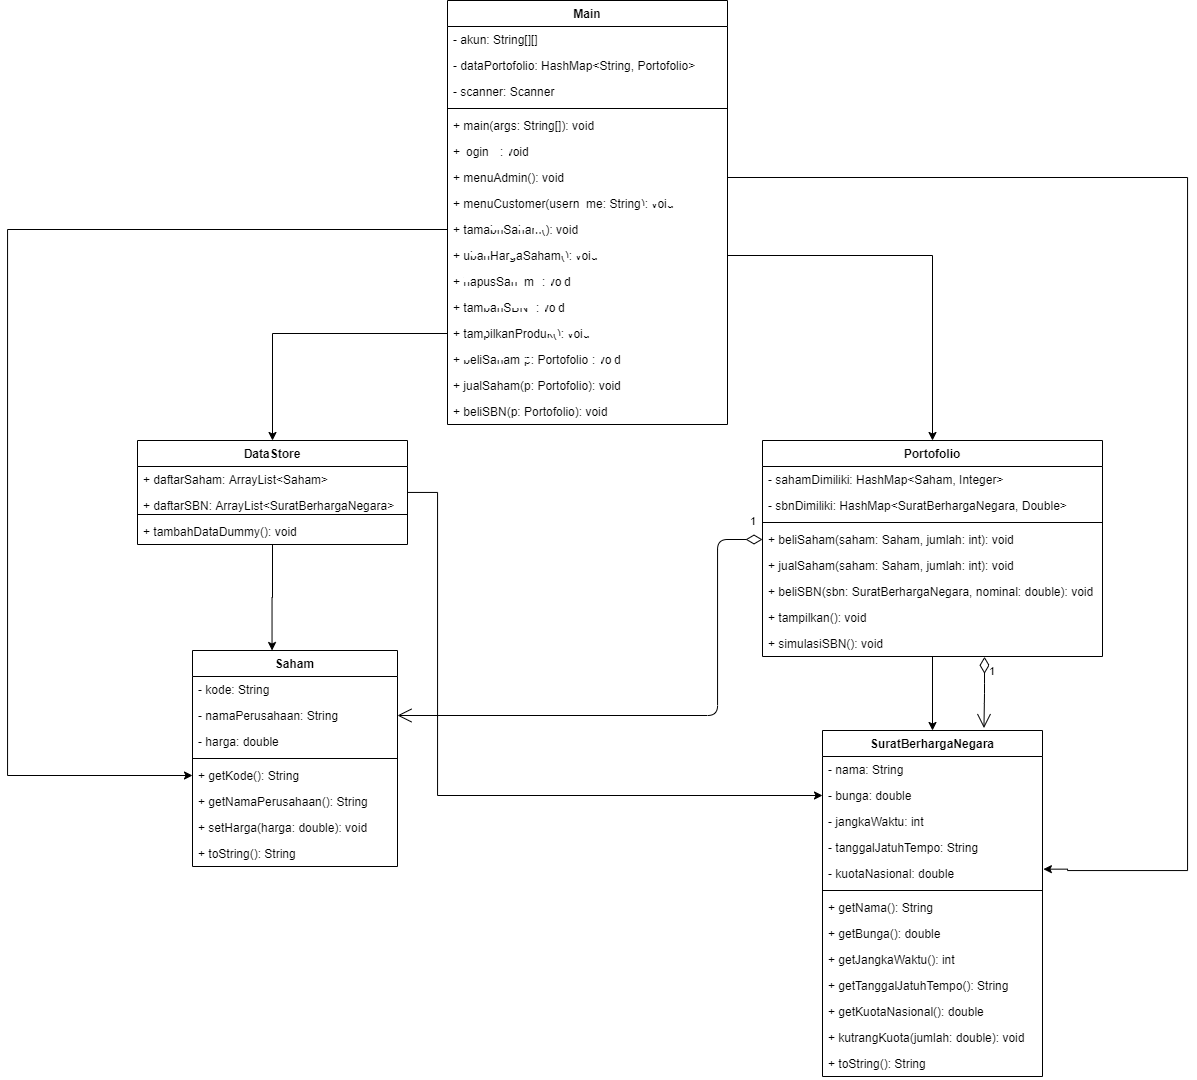

The diagram above was exported from draw.io. Its source (the exported page's mxGraphModel, read from the mxfile embedded in the PNG):
<mxGraphModel dx="2337" dy="687" grid="1" gridSize="10" guides="1" tooltips="1" connect="1" arrows="1" fold="1" page="1" pageScale="1" pageWidth="850" pageHeight="1100" math="0" shadow="0">
  <root>
    <mxCell id="0" />
    <mxCell id="1" parent="0" />
    <mxCell id="-pBsg_TE2rhuho4oYle_-1" value="Main" style="swimlane;fontStyle=1;align=center;verticalAlign=top;childLayout=stackLayout;horizontal=1;startSize=26;horizontalStack=0;resizeParent=1;resizeParentMax=0;resizeLast=0;collapsible=1;marginBottom=0;" parent="1" vertex="1">
      <mxGeometry x="110" y="260" width="280" height="424" as="geometry" />
    </mxCell>
    <mxCell id="-pBsg_TE2rhuho4oYle_-2" value="- akun: String[][]&#10;" style="text;strokeColor=none;fillColor=none;align=left;verticalAlign=top;spacingLeft=4;spacingRight=4;overflow=hidden;rotatable=0;points=[[0,0.5],[1,0.5]];portConstraint=eastwest;" parent="-pBsg_TE2rhuho4oYle_-1" vertex="1">
      <mxGeometry y="26" width="280" height="26" as="geometry" />
    </mxCell>
    <mxCell id="-pBsg_TE2rhuho4oYle_-6" value="- dataPortofolio: HashMap&lt;String, Portofolio&gt;" style="text;strokeColor=none;fillColor=none;align=left;verticalAlign=top;spacingLeft=4;spacingRight=4;overflow=hidden;rotatable=0;points=[[0,0.5],[1,0.5]];portConstraint=eastwest;" parent="-pBsg_TE2rhuho4oYle_-1" vertex="1">
      <mxGeometry y="52" width="280" height="26" as="geometry" />
    </mxCell>
    <mxCell id="-pBsg_TE2rhuho4oYle_-5" value="- scanner: Scanner" style="text;strokeColor=none;fillColor=none;align=left;verticalAlign=top;spacingLeft=4;spacingRight=4;overflow=hidden;rotatable=0;points=[[0,0.5],[1,0.5]];portConstraint=eastwest;" parent="-pBsg_TE2rhuho4oYle_-1" vertex="1">
      <mxGeometry y="78" width="280" height="26" as="geometry" />
    </mxCell>
    <mxCell id="-pBsg_TE2rhuho4oYle_-3" value="" style="line;strokeWidth=1;fillColor=none;align=left;verticalAlign=middle;spacingTop=-1;spacingLeft=3;spacingRight=3;rotatable=0;labelPosition=right;points=[];portConstraint=eastwest;" parent="-pBsg_TE2rhuho4oYle_-1" vertex="1">
      <mxGeometry y="104" width="280" height="8" as="geometry" />
    </mxCell>
    <mxCell id="-pBsg_TE2rhuho4oYle_-4" value="+ main(args: String[]): void" style="text;strokeColor=none;fillColor=none;align=left;verticalAlign=top;spacingLeft=4;spacingRight=4;overflow=hidden;rotatable=0;points=[[0,0.5],[1,0.5]];portConstraint=eastwest;" parent="-pBsg_TE2rhuho4oYle_-1" vertex="1">
      <mxGeometry y="112" width="280" height="26" as="geometry" />
    </mxCell>
    <mxCell id="-pBsg_TE2rhuho4oYle_-7" value="+ login (): void" style="text;strokeColor=none;fillColor=none;align=left;verticalAlign=top;spacingLeft=4;spacingRight=4;overflow=hidden;rotatable=0;points=[[0,0.5],[1,0.5]];portConstraint=eastwest;" parent="-pBsg_TE2rhuho4oYle_-1" vertex="1">
      <mxGeometry y="138" width="280" height="26" as="geometry" />
    </mxCell>
    <mxCell id="-pBsg_TE2rhuho4oYle_-8" value="+ menuAdmin(): void" style="text;strokeColor=none;fillColor=none;align=left;verticalAlign=top;spacingLeft=4;spacingRight=4;overflow=hidden;rotatable=0;points=[[0,0.5],[1,0.5]];portConstraint=eastwest;" parent="-pBsg_TE2rhuho4oYle_-1" vertex="1">
      <mxGeometry y="164" width="280" height="26" as="geometry" />
    </mxCell>
    <mxCell id="-pBsg_TE2rhuho4oYle_-9" value="+ menuCustomer(username: String): void" style="text;strokeColor=none;fillColor=none;align=left;verticalAlign=top;spacingLeft=4;spacingRight=4;overflow=hidden;rotatable=0;points=[[0,0.5],[1,0.5]];portConstraint=eastwest;" parent="-pBsg_TE2rhuho4oYle_-1" vertex="1">
      <mxGeometry y="190" width="280" height="26" as="geometry" />
    </mxCell>
    <mxCell id="-pBsg_TE2rhuho4oYle_-10" value="+ tamabhSaham(): void" style="text;strokeColor=none;fillColor=none;align=left;verticalAlign=top;spacingLeft=4;spacingRight=4;overflow=hidden;rotatable=0;points=[[0,0.5],[1,0.5]];portConstraint=eastwest;" parent="-pBsg_TE2rhuho4oYle_-1" vertex="1">
      <mxGeometry y="216" width="280" height="26" as="geometry" />
    </mxCell>
    <mxCell id="-pBsg_TE2rhuho4oYle_-11" value="+ ubahHargaSaham(): void" style="text;strokeColor=none;fillColor=none;align=left;verticalAlign=top;spacingLeft=4;spacingRight=4;overflow=hidden;rotatable=0;points=[[0,0.5],[1,0.5]];portConstraint=eastwest;" parent="-pBsg_TE2rhuho4oYle_-1" vertex="1">
      <mxGeometry y="242" width="280" height="26" as="geometry" />
    </mxCell>
    <mxCell id="-pBsg_TE2rhuho4oYle_-12" value="+ hapusSaham(): void" style="text;strokeColor=none;fillColor=none;align=left;verticalAlign=top;spacingLeft=4;spacingRight=4;overflow=hidden;rotatable=0;points=[[0,0.5],[1,0.5]];portConstraint=eastwest;" parent="-pBsg_TE2rhuho4oYle_-1" vertex="1">
      <mxGeometry y="268" width="280" height="26" as="geometry" />
    </mxCell>
    <mxCell id="-pBsg_TE2rhuho4oYle_-13" value="+ tambahSBN(): void" style="text;strokeColor=none;fillColor=none;align=left;verticalAlign=top;spacingLeft=4;spacingRight=4;overflow=hidden;rotatable=0;points=[[0,0.5],[1,0.5]];portConstraint=eastwest;" parent="-pBsg_TE2rhuho4oYle_-1" vertex="1">
      <mxGeometry y="294" width="280" height="26" as="geometry" />
    </mxCell>
    <mxCell id="-pBsg_TE2rhuho4oYle_-14" value="+ tampilkanProduk(): void" style="text;strokeColor=none;fillColor=none;align=left;verticalAlign=top;spacingLeft=4;spacingRight=4;overflow=hidden;rotatable=0;points=[[0,0.5],[1,0.5]];portConstraint=eastwest;" parent="-pBsg_TE2rhuho4oYle_-1" vertex="1">
      <mxGeometry y="320" width="280" height="26" as="geometry" />
    </mxCell>
    <mxCell id="-pBsg_TE2rhuho4oYle_-15" value="+ beliSaham(p: Portofolio): void" style="text;strokeColor=none;fillColor=none;align=left;verticalAlign=top;spacingLeft=4;spacingRight=4;overflow=hidden;rotatable=0;points=[[0,0.5],[1,0.5]];portConstraint=eastwest;" parent="-pBsg_TE2rhuho4oYle_-1" vertex="1">
      <mxGeometry y="346" width="280" height="26" as="geometry" />
    </mxCell>
    <mxCell id="-pBsg_TE2rhuho4oYle_-16" value="+ jualSaham(p: Portofolio): void" style="text;strokeColor=none;fillColor=none;align=left;verticalAlign=top;spacingLeft=4;spacingRight=4;overflow=hidden;rotatable=0;points=[[0,0.5],[1,0.5]];portConstraint=eastwest;" parent="-pBsg_TE2rhuho4oYle_-1" vertex="1">
      <mxGeometry y="372" width="280" height="26" as="geometry" />
    </mxCell>
    <mxCell id="-pBsg_TE2rhuho4oYle_-17" value="+ beliSBN(p: Portofolio): void" style="text;strokeColor=none;fillColor=none;align=left;verticalAlign=top;spacingLeft=4;spacingRight=4;overflow=hidden;rotatable=0;points=[[0,0.5],[1,0.5]];portConstraint=eastwest;" parent="-pBsg_TE2rhuho4oYle_-1" vertex="1">
      <mxGeometry y="398" width="280" height="26" as="geometry" />
    </mxCell>
    <mxCell id="-pBsg_TE2rhuho4oYle_-57" style="edgeStyle=orthogonalEdgeStyle;rounded=0;orthogonalLoop=1;jettySize=auto;html=1;entryX=0.388;entryY=0;entryDx=0;entryDy=0;entryPerimeter=0;" parent="1" source="-pBsg_TE2rhuho4oYle_-18" target="-pBsg_TE2rhuho4oYle_-32" edge="1">
      <mxGeometry relative="1" as="geometry" />
    </mxCell>
    <mxCell id="63Npy1d2gNtetAQe5_CF-1" style="edgeStyle=orthogonalEdgeStyle;rounded=0;orthogonalLoop=1;jettySize=auto;html=1;entryX=0;entryY=0.5;entryDx=0;entryDy=0;" parent="1" source="-pBsg_TE2rhuho4oYle_-18" target="-pBsg_TE2rhuho4oYle_-45" edge="1">
      <mxGeometry relative="1" as="geometry">
        <Array as="points">
          <mxPoint x="100" y="752" />
          <mxPoint x="100" y="1055" />
        </Array>
      </mxGeometry>
    </mxCell>
    <mxCell id="-pBsg_TE2rhuho4oYle_-18" value="DataStore" style="swimlane;fontStyle=1;align=center;verticalAlign=top;childLayout=stackLayout;horizontal=1;startSize=26;horizontalStack=0;resizeParent=1;resizeParentMax=0;resizeLast=0;collapsible=1;marginBottom=0;" parent="1" vertex="1">
      <mxGeometry x="-200" y="700" width="270" height="104" as="geometry" />
    </mxCell>
    <mxCell id="-pBsg_TE2rhuho4oYle_-19" value="+ daftarSaham: ArrayList&lt;Saham&gt;" style="text;strokeColor=none;fillColor=none;align=left;verticalAlign=top;spacingLeft=4;spacingRight=4;overflow=hidden;rotatable=0;points=[[0,0.5],[1,0.5]];portConstraint=eastwest;" parent="-pBsg_TE2rhuho4oYle_-18" vertex="1">
      <mxGeometry y="26" width="270" height="26" as="geometry" />
    </mxCell>
    <mxCell id="-pBsg_TE2rhuho4oYle_-22" value="+ daftarSBN: ArrayList&lt;SuratBerhargaNegara&gt;" style="text;strokeColor=none;fillColor=none;align=left;verticalAlign=top;spacingLeft=4;spacingRight=4;overflow=hidden;rotatable=0;points=[[0,0.5],[1,0.5]];portConstraint=eastwest;" parent="-pBsg_TE2rhuho4oYle_-18" vertex="1">
      <mxGeometry y="52" width="270" height="18" as="geometry" />
    </mxCell>
    <mxCell id="-pBsg_TE2rhuho4oYle_-20" value="" style="line;strokeWidth=1;fillColor=none;align=left;verticalAlign=middle;spacingTop=-1;spacingLeft=3;spacingRight=3;rotatable=0;labelPosition=right;points=[];portConstraint=eastwest;" parent="-pBsg_TE2rhuho4oYle_-18" vertex="1">
      <mxGeometry y="70" width="270" height="8" as="geometry" />
    </mxCell>
    <mxCell id="-pBsg_TE2rhuho4oYle_-21" value="+ tambahDataDummy(): void" style="text;strokeColor=none;fillColor=none;align=left;verticalAlign=top;spacingLeft=4;spacingRight=4;overflow=hidden;rotatable=0;points=[[0,0.5],[1,0.5]];portConstraint=eastwest;" parent="-pBsg_TE2rhuho4oYle_-18" vertex="1">
      <mxGeometry y="78" width="270" height="26" as="geometry" />
    </mxCell>
    <mxCell id="-pBsg_TE2rhuho4oYle_-60" style="edgeStyle=orthogonalEdgeStyle;rounded=0;orthogonalLoop=1;jettySize=auto;html=1;entryX=0.5;entryY=0;entryDx=0;entryDy=0;" parent="1" source="-pBsg_TE2rhuho4oYle_-23" target="-pBsg_TE2rhuho4oYle_-41" edge="1">
      <mxGeometry relative="1" as="geometry" />
    </mxCell>
    <mxCell id="-pBsg_TE2rhuho4oYle_-23" value="Portofolio" style="swimlane;fontStyle=1;align=center;verticalAlign=top;childLayout=stackLayout;horizontal=1;startSize=26;horizontalStack=0;resizeParent=1;resizeParentMax=0;resizeLast=0;collapsible=1;marginBottom=0;" parent="1" vertex="1">
      <mxGeometry x="425" y="700" width="340" height="216" as="geometry" />
    </mxCell>
    <mxCell id="-pBsg_TE2rhuho4oYle_-24" value="- sahamDimiliki: HashMap&lt;Saham, Integer&gt;" style="text;strokeColor=none;fillColor=none;align=left;verticalAlign=top;spacingLeft=4;spacingRight=4;overflow=hidden;rotatable=0;points=[[0,0.5],[1,0.5]];portConstraint=eastwest;" parent="-pBsg_TE2rhuho4oYle_-23" vertex="1">
      <mxGeometry y="26" width="340" height="26" as="geometry" />
    </mxCell>
    <mxCell id="-pBsg_TE2rhuho4oYle_-27" value="- sbnDimiliki: HashMap&lt;SuratBerhargaNegara, Double&gt;" style="text;strokeColor=none;fillColor=none;align=left;verticalAlign=top;spacingLeft=4;spacingRight=4;overflow=hidden;rotatable=0;points=[[0,0.5],[1,0.5]];portConstraint=eastwest;" parent="-pBsg_TE2rhuho4oYle_-23" vertex="1">
      <mxGeometry y="52" width="340" height="26" as="geometry" />
    </mxCell>
    <mxCell id="-pBsg_TE2rhuho4oYle_-25" value="" style="line;strokeWidth=1;fillColor=none;align=left;verticalAlign=middle;spacingTop=-1;spacingLeft=3;spacingRight=3;rotatable=0;labelPosition=right;points=[];portConstraint=eastwest;" parent="-pBsg_TE2rhuho4oYle_-23" vertex="1">
      <mxGeometry y="78" width="340" height="8" as="geometry" />
    </mxCell>
    <mxCell id="-pBsg_TE2rhuho4oYle_-26" value="+ beliSaham(saham: Saham, jumlah: int): void" style="text;strokeColor=none;fillColor=none;align=left;verticalAlign=top;spacingLeft=4;spacingRight=4;overflow=hidden;rotatable=0;points=[[0,0.5],[1,0.5]];portConstraint=eastwest;" parent="-pBsg_TE2rhuho4oYle_-23" vertex="1">
      <mxGeometry y="86" width="340" height="26" as="geometry" />
    </mxCell>
    <mxCell id="-pBsg_TE2rhuho4oYle_-28" value="+ jualSaham(saham: Saham, jumlah: int): void" style="text;strokeColor=none;fillColor=none;align=left;verticalAlign=top;spacingLeft=4;spacingRight=4;overflow=hidden;rotatable=0;points=[[0,0.5],[1,0.5]];portConstraint=eastwest;" parent="-pBsg_TE2rhuho4oYle_-23" vertex="1">
      <mxGeometry y="112" width="340" height="26" as="geometry" />
    </mxCell>
    <mxCell id="-pBsg_TE2rhuho4oYle_-29" value="+ beliSBN(sbn: SuratBerhargaNegara, nominal: double): void" style="text;strokeColor=none;fillColor=none;align=left;verticalAlign=top;spacingLeft=4;spacingRight=4;overflow=hidden;rotatable=0;points=[[0,0.5],[1,0.5]];portConstraint=eastwest;" parent="-pBsg_TE2rhuho4oYle_-23" vertex="1">
      <mxGeometry y="138" width="340" height="26" as="geometry" />
    </mxCell>
    <mxCell id="-pBsg_TE2rhuho4oYle_-30" value="+ tampilkan(): void" style="text;strokeColor=none;fillColor=none;align=left;verticalAlign=top;spacingLeft=4;spacingRight=4;overflow=hidden;rotatable=0;points=[[0,0.5],[1,0.5]];portConstraint=eastwest;" parent="-pBsg_TE2rhuho4oYle_-23" vertex="1">
      <mxGeometry y="164" width="340" height="26" as="geometry" />
    </mxCell>
    <mxCell id="-pBsg_TE2rhuho4oYle_-31" value="+ simulasiSBN(): void" style="text;strokeColor=none;fillColor=none;align=left;verticalAlign=top;spacingLeft=4;spacingRight=4;overflow=hidden;rotatable=0;points=[[0,0.5],[1,0.5]];portConstraint=eastwest;" parent="-pBsg_TE2rhuho4oYle_-23" vertex="1">
      <mxGeometry y="190" width="340" height="26" as="geometry" />
    </mxCell>
    <mxCell id="-pBsg_TE2rhuho4oYle_-32" value="Saham" style="swimlane;fontStyle=1;align=center;verticalAlign=top;childLayout=stackLayout;horizontal=1;startSize=26;horizontalStack=0;resizeParent=1;resizeParentMax=0;resizeLast=0;collapsible=1;marginBottom=0;" parent="1" vertex="1">
      <mxGeometry x="-145" y="910" width="205" height="216" as="geometry" />
    </mxCell>
    <mxCell id="-pBsg_TE2rhuho4oYle_-33" value="- kode: String" style="text;strokeColor=none;fillColor=none;align=left;verticalAlign=top;spacingLeft=4;spacingRight=4;overflow=hidden;rotatable=0;points=[[0,0.5],[1,0.5]];portConstraint=eastwest;" parent="-pBsg_TE2rhuho4oYle_-32" vertex="1">
      <mxGeometry y="26" width="205" height="26" as="geometry" />
    </mxCell>
    <mxCell id="-pBsg_TE2rhuho4oYle_-36" value="- namaPerusahaan: String" style="text;strokeColor=none;fillColor=none;align=left;verticalAlign=top;spacingLeft=4;spacingRight=4;overflow=hidden;rotatable=0;points=[[0,0.5],[1,0.5]];portConstraint=eastwest;" parent="-pBsg_TE2rhuho4oYle_-32" vertex="1">
      <mxGeometry y="52" width="205" height="26" as="geometry" />
    </mxCell>
    <mxCell id="-pBsg_TE2rhuho4oYle_-37" value="- harga: double" style="text;strokeColor=none;fillColor=none;align=left;verticalAlign=top;spacingLeft=4;spacingRight=4;overflow=hidden;rotatable=0;points=[[0,0.5],[1,0.5]];portConstraint=eastwest;" parent="-pBsg_TE2rhuho4oYle_-32" vertex="1">
      <mxGeometry y="78" width="205" height="26" as="geometry" />
    </mxCell>
    <mxCell id="-pBsg_TE2rhuho4oYle_-34" value="" style="line;strokeWidth=1;fillColor=none;align=left;verticalAlign=middle;spacingTop=-1;spacingLeft=3;spacingRight=3;rotatable=0;labelPosition=right;points=[];portConstraint=eastwest;" parent="-pBsg_TE2rhuho4oYle_-32" vertex="1">
      <mxGeometry y="104" width="205" height="8" as="geometry" />
    </mxCell>
    <mxCell id="-pBsg_TE2rhuho4oYle_-35" value="+ getKode(): String" style="text;strokeColor=none;fillColor=none;align=left;verticalAlign=top;spacingLeft=4;spacingRight=4;overflow=hidden;rotatable=0;points=[[0,0.5],[1,0.5]];portConstraint=eastwest;" parent="-pBsg_TE2rhuho4oYle_-32" vertex="1">
      <mxGeometry y="112" width="205" height="26" as="geometry" />
    </mxCell>
    <mxCell id="-pBsg_TE2rhuho4oYle_-38" value="+ getNamaPerusahaan(): String" style="text;strokeColor=none;fillColor=none;align=left;verticalAlign=top;spacingLeft=4;spacingRight=4;overflow=hidden;rotatable=0;points=[[0,0.5],[1,0.5]];portConstraint=eastwest;" parent="-pBsg_TE2rhuho4oYle_-32" vertex="1">
      <mxGeometry y="138" width="205" height="26" as="geometry" />
    </mxCell>
    <mxCell id="-pBsg_TE2rhuho4oYle_-39" value="+ setHarga(harga: double): void" style="text;strokeColor=none;fillColor=none;align=left;verticalAlign=top;spacingLeft=4;spacingRight=4;overflow=hidden;rotatable=0;points=[[0,0.5],[1,0.5]];portConstraint=eastwest;" parent="-pBsg_TE2rhuho4oYle_-32" vertex="1">
      <mxGeometry y="164" width="205" height="26" as="geometry" />
    </mxCell>
    <mxCell id="-pBsg_TE2rhuho4oYle_-40" value="+ toString(): String" style="text;strokeColor=none;fillColor=none;align=left;verticalAlign=top;spacingLeft=4;spacingRight=4;overflow=hidden;rotatable=0;points=[[0,0.5],[1,0.5]];portConstraint=eastwest;" parent="-pBsg_TE2rhuho4oYle_-32" vertex="1">
      <mxGeometry y="190" width="205" height="26" as="geometry" />
    </mxCell>
    <mxCell id="-pBsg_TE2rhuho4oYle_-41" value="SuratBerhargaNegara" style="swimlane;fontStyle=1;align=center;verticalAlign=top;childLayout=stackLayout;horizontal=1;startSize=26;horizontalStack=0;resizeParent=1;resizeParentMax=0;resizeLast=0;collapsible=1;marginBottom=0;" parent="1" vertex="1">
      <mxGeometry x="485" y="990" width="220" height="346" as="geometry" />
    </mxCell>
    <mxCell id="-pBsg_TE2rhuho4oYle_-44" value="- nama: String" style="text;strokeColor=none;fillColor=none;align=left;verticalAlign=top;spacingLeft=4;spacingRight=4;overflow=hidden;rotatable=0;points=[[0,0.5],[1,0.5]];portConstraint=eastwest;" parent="-pBsg_TE2rhuho4oYle_-41" vertex="1">
      <mxGeometry y="26" width="220" height="26" as="geometry" />
    </mxCell>
    <mxCell id="-pBsg_TE2rhuho4oYle_-45" value="- bunga: double" style="text;strokeColor=none;fillColor=none;align=left;verticalAlign=top;spacingLeft=4;spacingRight=4;overflow=hidden;rotatable=0;points=[[0,0.5],[1,0.5]];portConstraint=eastwest;" parent="-pBsg_TE2rhuho4oYle_-41" vertex="1">
      <mxGeometry y="52" width="220" height="26" as="geometry" />
    </mxCell>
    <mxCell id="-pBsg_TE2rhuho4oYle_-42" value="- jangkaWaktu: int" style="text;strokeColor=none;fillColor=none;align=left;verticalAlign=top;spacingLeft=4;spacingRight=4;overflow=hidden;rotatable=0;points=[[0,0.5],[1,0.5]];portConstraint=eastwest;" parent="-pBsg_TE2rhuho4oYle_-41" vertex="1">
      <mxGeometry y="78" width="220" height="26" as="geometry" />
    </mxCell>
    <mxCell id="-pBsg_TE2rhuho4oYle_-46" value="- tanggalJatuhTempo: String" style="text;strokeColor=none;fillColor=none;align=left;verticalAlign=top;spacingLeft=4;spacingRight=4;overflow=hidden;rotatable=0;points=[[0,0.5],[1,0.5]];portConstraint=eastwest;" parent="-pBsg_TE2rhuho4oYle_-41" vertex="1">
      <mxGeometry y="104" width="220" height="26" as="geometry" />
    </mxCell>
    <mxCell id="-pBsg_TE2rhuho4oYle_-53" value="- kuotaNasional: double" style="text;strokeColor=none;fillColor=none;align=left;verticalAlign=top;spacingLeft=4;spacingRight=4;overflow=hidden;rotatable=0;points=[[0,0.5],[1,0.5]];portConstraint=eastwest;" parent="-pBsg_TE2rhuho4oYle_-41" vertex="1">
      <mxGeometry y="130" width="220" height="26" as="geometry" />
    </mxCell>
    <mxCell id="-pBsg_TE2rhuho4oYle_-43" value="" style="line;strokeWidth=1;fillColor=none;align=left;verticalAlign=middle;spacingTop=-1;spacingLeft=3;spacingRight=3;rotatable=0;labelPosition=right;points=[];portConstraint=eastwest;" parent="-pBsg_TE2rhuho4oYle_-41" vertex="1">
      <mxGeometry y="156" width="220" height="8" as="geometry" />
    </mxCell>
    <mxCell id="-pBsg_TE2rhuho4oYle_-47" value="+ getNama(): String" style="text;strokeColor=none;fillColor=none;align=left;verticalAlign=top;spacingLeft=4;spacingRight=4;overflow=hidden;rotatable=0;points=[[0,0.5],[1,0.5]];portConstraint=eastwest;" parent="-pBsg_TE2rhuho4oYle_-41" vertex="1">
      <mxGeometry y="164" width="220" height="26" as="geometry" />
    </mxCell>
    <mxCell id="-pBsg_TE2rhuho4oYle_-48" value="+ getBunga(): double" style="text;strokeColor=none;fillColor=none;align=left;verticalAlign=top;spacingLeft=4;spacingRight=4;overflow=hidden;rotatable=0;points=[[0,0.5],[1,0.5]];portConstraint=eastwest;" parent="-pBsg_TE2rhuho4oYle_-41" vertex="1">
      <mxGeometry y="190" width="220" height="26" as="geometry" />
    </mxCell>
    <mxCell id="-pBsg_TE2rhuho4oYle_-49" value="+ getJangkaWaktu(): int" style="text;strokeColor=none;fillColor=none;align=left;verticalAlign=top;spacingLeft=4;spacingRight=4;overflow=hidden;rotatable=0;points=[[0,0.5],[1,0.5]];portConstraint=eastwest;" parent="-pBsg_TE2rhuho4oYle_-41" vertex="1">
      <mxGeometry y="216" width="220" height="26" as="geometry" />
    </mxCell>
    <mxCell id="-pBsg_TE2rhuho4oYle_-50" value="+ getTanggalJatuhTempo(): String" style="text;strokeColor=none;fillColor=none;align=left;verticalAlign=top;spacingLeft=4;spacingRight=4;overflow=hidden;rotatable=0;points=[[0,0.5],[1,0.5]];portConstraint=eastwest;" parent="-pBsg_TE2rhuho4oYle_-41" vertex="1">
      <mxGeometry y="242" width="220" height="26" as="geometry" />
    </mxCell>
    <mxCell id="-pBsg_TE2rhuho4oYle_-51" value="+ getKuotaNasional(): double" style="text;strokeColor=none;fillColor=none;align=left;verticalAlign=top;spacingLeft=4;spacingRight=4;overflow=hidden;rotatable=0;points=[[0,0.5],[1,0.5]];portConstraint=eastwest;" parent="-pBsg_TE2rhuho4oYle_-41" vertex="1">
      <mxGeometry y="268" width="220" height="26" as="geometry" />
    </mxCell>
    <mxCell id="-pBsg_TE2rhuho4oYle_-52" value="+ kutrangKuota(jumlah: double): void" style="text;strokeColor=none;fillColor=none;align=left;verticalAlign=top;spacingLeft=4;spacingRight=4;overflow=hidden;rotatable=0;points=[[0,0.5],[1,0.5]];portConstraint=eastwest;" parent="-pBsg_TE2rhuho4oYle_-41" vertex="1">
      <mxGeometry y="294" width="220" height="26" as="geometry" />
    </mxCell>
    <mxCell id="-pBsg_TE2rhuho4oYle_-54" value="+ toString(): String" style="text;strokeColor=none;fillColor=none;align=left;verticalAlign=top;spacingLeft=4;spacingRight=4;overflow=hidden;rotatable=0;points=[[0,0.5],[1,0.5]];portConstraint=eastwest;" parent="-pBsg_TE2rhuho4oYle_-41" vertex="1">
      <mxGeometry y="320" width="220" height="26" as="geometry" />
    </mxCell>
    <mxCell id="-pBsg_TE2rhuho4oYle_-55" style="edgeStyle=orthogonalEdgeStyle;rounded=0;orthogonalLoop=1;jettySize=auto;html=1;entryX=0;entryY=0.5;entryDx=0;entryDy=0;" parent="1" source="-pBsg_TE2rhuho4oYle_-10" target="-pBsg_TE2rhuho4oYle_-35" edge="1">
      <mxGeometry relative="1" as="geometry">
        <Array as="points">
          <mxPoint x="-330" y="489" />
          <mxPoint x="-330" y="1035" />
        </Array>
      </mxGeometry>
    </mxCell>
    <mxCell id="-pBsg_TE2rhuho4oYle_-56" style="edgeStyle=orthogonalEdgeStyle;rounded=0;orthogonalLoop=1;jettySize=auto;html=1;entryX=0.5;entryY=0;entryDx=0;entryDy=0;" parent="1" source="-pBsg_TE2rhuho4oYle_-14" target="-pBsg_TE2rhuho4oYle_-18" edge="1">
      <mxGeometry relative="1" as="geometry" />
    </mxCell>
    <mxCell id="-pBsg_TE2rhuho4oYle_-58" style="edgeStyle=orthogonalEdgeStyle;rounded=0;orthogonalLoop=1;jettySize=auto;html=1;entryX=1.004;entryY=0.333;entryDx=0;entryDy=0;entryPerimeter=0;" parent="1" source="-pBsg_TE2rhuho4oYle_-8" target="-pBsg_TE2rhuho4oYle_-53" edge="1">
      <mxGeometry relative="1" as="geometry">
        <Array as="points">
          <mxPoint x="850" y="437" />
          <mxPoint x="850" y="1130" />
          <mxPoint x="730" y="1130" />
          <mxPoint x="730" y="1129" />
        </Array>
        <mxPoint x="740" y="1150" as="targetPoint" />
      </mxGeometry>
    </mxCell>
    <mxCell id="-pBsg_TE2rhuho4oYle_-59" style="edgeStyle=orthogonalEdgeStyle;rounded=0;orthogonalLoop=1;jettySize=auto;html=1;" parent="1" source="-pBsg_TE2rhuho4oYle_-11" target="-pBsg_TE2rhuho4oYle_-23" edge="1">
      <mxGeometry relative="1" as="geometry" />
    </mxCell>
    <mxCell id="63Npy1d2gNtetAQe5_CF-8" value="1" style="endArrow=open;html=1;endSize=12;startArrow=diamondThin;startSize=14;startFill=0;edgeStyle=orthogonalEdgeStyle;align=left;verticalAlign=bottom;entryX=1;entryY=0.5;entryDx=0;entryDy=0;exitX=0;exitY=0.5;exitDx=0;exitDy=0;" parent="1" source="-pBsg_TE2rhuho4oYle_-26" target="-pBsg_TE2rhuho4oYle_-36" edge="1">
      <mxGeometry x="-0.9488" y="-9" relative="1" as="geometry">
        <mxPoint x="310" y="960" as="sourcePoint" />
        <mxPoint x="130" y="1020" as="targetPoint" />
        <Array as="points">
          <mxPoint x="380" y="799" />
          <mxPoint x="380" y="975" />
        </Array>
        <mxPoint as="offset" />
      </mxGeometry>
    </mxCell>
    <mxCell id="63Npy1d2gNtetAQe5_CF-11" value="1" style="endArrow=open;html=1;endSize=12;startArrow=diamondThin;startSize=14;startFill=0;edgeStyle=orthogonalEdgeStyle;align=left;verticalAlign=bottom;exitX=0.653;exitY=1.011;exitDx=0;exitDy=0;exitPerimeter=0;entryX=0.734;entryY=-0.007;entryDx=0;entryDy=0;entryPerimeter=0;" parent="1" source="-pBsg_TE2rhuho4oYle_-31" target="-pBsg_TE2rhuho4oYle_-41" edge="1">
      <mxGeometry x="-0.3394" y="3" relative="1" as="geometry">
        <mxPoint x="560" y="950" as="sourcePoint" />
        <mxPoint x="720" y="950" as="targetPoint" />
        <mxPoint as="offset" />
      </mxGeometry>
    </mxCell>
  </root>
</mxGraphModel>